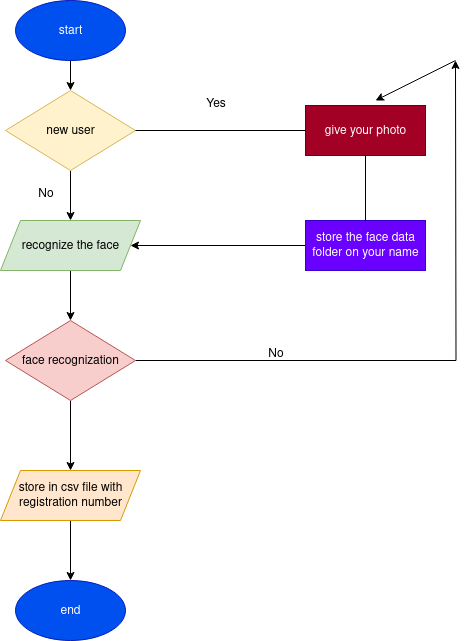

The diagram above was exported from draw.io. Its source (the exported page's mxGraphModel, read from the mxfile embedded in the PNG):
<mxGraphModel dx="862" dy="441" grid="1" gridSize="10" guides="1" tooltips="1" connect="1" arrows="1" fold="1" page="1" pageScale="1" pageWidth="850" pageHeight="1100" math="0" shadow="0">
  <root>
    <mxCell id="0" />
    <mxCell id="1" parent="0" />
    <mxCell id="vbV7EJu-GEtPoJ-K945v-7" style="edgeStyle=orthogonalEdgeStyle;rounded=0;orthogonalLoop=1;jettySize=auto;html=1;entryX=0.5;entryY=0;entryDx=0;entryDy=0;" edge="1" parent="1" source="vbV7EJu-GEtPoJ-K945v-1" target="vbV7EJu-GEtPoJ-K945v-2">
      <mxGeometry relative="1" as="geometry" />
    </mxCell>
    <mxCell id="vbV7EJu-GEtPoJ-K945v-1" value="start" style="ellipse;whiteSpace=wrap;html=1;fillColor=#0050ef;fontColor=#ffffff;strokeColor=#001DBC;" vertex="1" parent="1">
      <mxGeometry x="360" y="10" width="110" height="60" as="geometry" />
    </mxCell>
    <mxCell id="vbV7EJu-GEtPoJ-K945v-8" style="edgeStyle=orthogonalEdgeStyle;rounded=0;orthogonalLoop=1;jettySize=auto;html=1;" edge="1" parent="1" source="vbV7EJu-GEtPoJ-K945v-2" target="vbV7EJu-GEtPoJ-K945v-3">
      <mxGeometry relative="1" as="geometry" />
    </mxCell>
    <mxCell id="vbV7EJu-GEtPoJ-K945v-2" value="new user" style="rhombus;whiteSpace=wrap;html=1;fillColor=#fff2cc;strokeColor=#d6b656;" vertex="1" parent="1">
      <mxGeometry x="350" y="100" width="130" height="80" as="geometry" />
    </mxCell>
    <mxCell id="vbV7EJu-GEtPoJ-K945v-9" style="edgeStyle=orthogonalEdgeStyle;rounded=0;orthogonalLoop=1;jettySize=auto;html=1;entryX=0.5;entryY=0;entryDx=0;entryDy=0;" edge="1" parent="1" source="vbV7EJu-GEtPoJ-K945v-3" target="vbV7EJu-GEtPoJ-K945v-4">
      <mxGeometry relative="1" as="geometry" />
    </mxCell>
    <mxCell id="vbV7EJu-GEtPoJ-K945v-3" value="recognize the face" style="shape=parallelogram;perimeter=parallelogramPerimeter;whiteSpace=wrap;html=1;fixedSize=1;fillColor=#d5e8d4;strokeColor=#82b366;" vertex="1" parent="1">
      <mxGeometry x="345" y="230" width="140" height="50" as="geometry" />
    </mxCell>
    <mxCell id="vbV7EJu-GEtPoJ-K945v-10" style="edgeStyle=orthogonalEdgeStyle;rounded=0;orthogonalLoop=1;jettySize=auto;html=1;entryX=0.5;entryY=0;entryDx=0;entryDy=0;" edge="1" parent="1" source="vbV7EJu-GEtPoJ-K945v-4" target="vbV7EJu-GEtPoJ-K945v-5">
      <mxGeometry relative="1" as="geometry" />
    </mxCell>
    <mxCell id="vbV7EJu-GEtPoJ-K945v-19" style="edgeStyle=orthogonalEdgeStyle;rounded=0;orthogonalLoop=1;jettySize=auto;html=1;" edge="1" parent="1" source="vbV7EJu-GEtPoJ-K945v-4">
      <mxGeometry relative="1" as="geometry">
        <mxPoint x="800" y="70" as="targetPoint" />
      </mxGeometry>
    </mxCell>
    <mxCell id="vbV7EJu-GEtPoJ-K945v-4" value="face recognization" style="rhombus;whiteSpace=wrap;html=1;fillColor=#f8cecc;strokeColor=#b85450;" vertex="1" parent="1">
      <mxGeometry x="350" y="330" width="130" height="80" as="geometry" />
    </mxCell>
    <mxCell id="vbV7EJu-GEtPoJ-K945v-11" style="edgeStyle=orthogonalEdgeStyle;rounded=0;orthogonalLoop=1;jettySize=auto;html=1;entryX=0.5;entryY=0;entryDx=0;entryDy=0;" edge="1" parent="1" source="vbV7EJu-GEtPoJ-K945v-5" target="vbV7EJu-GEtPoJ-K945v-6">
      <mxGeometry relative="1" as="geometry" />
    </mxCell>
    <mxCell id="vbV7EJu-GEtPoJ-K945v-5" value="&lt;div&gt;store in csv file with &lt;br&gt;&lt;/div&gt;&lt;div&gt;registration number&lt;br&gt;&lt;/div&gt;" style="shape=parallelogram;perimeter=parallelogramPerimeter;whiteSpace=wrap;html=1;fixedSize=1;fillColor=#ffe6cc;strokeColor=#d79b00;" vertex="1" parent="1">
      <mxGeometry x="345" y="480" width="140" height="50" as="geometry" />
    </mxCell>
    <mxCell id="vbV7EJu-GEtPoJ-K945v-6" value="end" style="ellipse;whiteSpace=wrap;html=1;fillColor=#0050ef;fontColor=#ffffff;strokeColor=#001DBC;" vertex="1" parent="1">
      <mxGeometry x="360" y="590" width="110" height="60" as="geometry" />
    </mxCell>
    <mxCell id="vbV7EJu-GEtPoJ-K945v-14" value="give your photo" style="rounded=0;whiteSpace=wrap;html=1;fillColor=#a20025;fontColor=#ffffff;strokeColor=#6F0000;" vertex="1" parent="1">
      <mxGeometry x="650" y="115" width="120" height="50" as="geometry" />
    </mxCell>
    <mxCell id="vbV7EJu-GEtPoJ-K945v-18" style="edgeStyle=orthogonalEdgeStyle;rounded=0;orthogonalLoop=1;jettySize=auto;html=1;exitX=0;exitY=0.5;exitDx=0;exitDy=0;entryX=1;entryY=0.5;entryDx=0;entryDy=0;" edge="1" parent="1" source="vbV7EJu-GEtPoJ-K945v-15" target="vbV7EJu-GEtPoJ-K945v-3">
      <mxGeometry relative="1" as="geometry" />
    </mxCell>
    <mxCell id="vbV7EJu-GEtPoJ-K945v-15" value="&lt;div&gt;store the face data &lt;br&gt;&lt;/div&gt;&lt;div&gt;folder on your name&lt;br&gt;&lt;/div&gt;" style="rounded=0;whiteSpace=wrap;html=1;fillColor=#6a00ff;fontColor=#ffffff;strokeColor=#3700CC;" vertex="1" parent="1">
      <mxGeometry x="650" y="230" width="120" height="50" as="geometry" />
    </mxCell>
    <mxCell id="vbV7EJu-GEtPoJ-K945v-16" value="" style="endArrow=none;html=1;rounded=0;entryX=0;entryY=0.5;entryDx=0;entryDy=0;" edge="1" parent="1" source="vbV7EJu-GEtPoJ-K945v-2" target="vbV7EJu-GEtPoJ-K945v-14">
      <mxGeometry width="50" height="50" relative="1" as="geometry">
        <mxPoint x="430" y="180" as="sourcePoint" />
        <mxPoint x="480" y="130" as="targetPoint" />
      </mxGeometry>
    </mxCell>
    <mxCell id="vbV7EJu-GEtPoJ-K945v-17" value="" style="endArrow=none;html=1;rounded=0;entryX=0.5;entryY=0;entryDx=0;entryDy=0;exitX=0.5;exitY=1;exitDx=0;exitDy=0;" edge="1" parent="1" source="vbV7EJu-GEtPoJ-K945v-14" target="vbV7EJu-GEtPoJ-K945v-15">
      <mxGeometry width="50" height="50" relative="1" as="geometry">
        <mxPoint x="640" y="180" as="sourcePoint" />
        <mxPoint x="810" y="180" as="targetPoint" />
      </mxGeometry>
    </mxCell>
    <mxCell id="vbV7EJu-GEtPoJ-K945v-21" value="" style="endArrow=classic;html=1;rounded=0;" edge="1" parent="1">
      <mxGeometry width="50" height="50" relative="1" as="geometry">
        <mxPoint x="800" y="70" as="sourcePoint" />
        <mxPoint x="720" y="110" as="targetPoint" />
      </mxGeometry>
    </mxCell>
    <mxCell id="vbV7EJu-GEtPoJ-K945v-22" value="No" style="text;html=1;align=center;verticalAlign=middle;resizable=0;points=[];autosize=1;strokeColor=none;fillColor=none;" vertex="1" parent="1">
      <mxGeometry x="370" y="188" width="40" height="30" as="geometry" />
    </mxCell>
    <mxCell id="vbV7EJu-GEtPoJ-K945v-23" value="Yes" style="text;html=1;align=center;verticalAlign=middle;resizable=0;points=[];autosize=1;strokeColor=none;fillColor=none;" vertex="1" parent="1">
      <mxGeometry x="540" y="98" width="40" height="30" as="geometry" />
    </mxCell>
    <mxCell id="vbV7EJu-GEtPoJ-K945v-24" value="No" style="text;html=1;align=center;verticalAlign=middle;resizable=0;points=[];autosize=1;strokeColor=none;fillColor=none;" vertex="1" parent="1">
      <mxGeometry x="600" y="348" width="40" height="30" as="geometry" />
    </mxCell>
  </root>
</mxGraphModel>